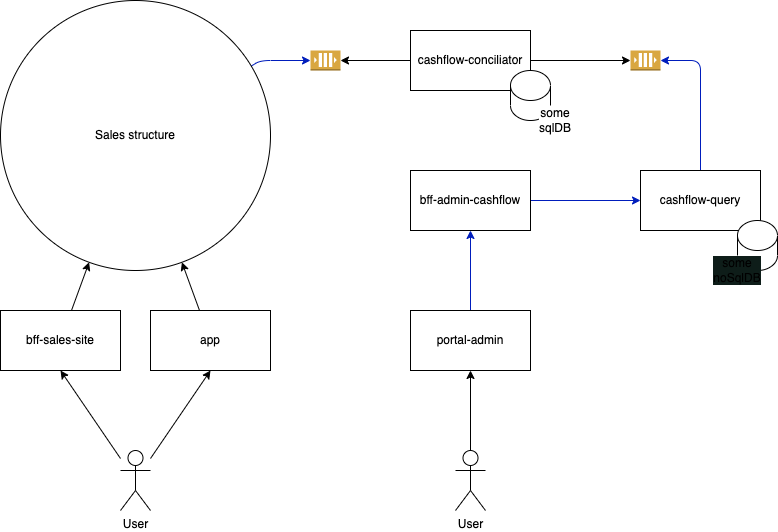

The diagram above was exported from draw.io. Its source (the exported page's mxGraphModel, read from the mxfile embedded in the PNG):
<mxGraphModel dx="906" dy="682" grid="1" gridSize="10" guides="1" tooltips="1" connect="1" arrows="1" fold="1" page="1" pageScale="1" pageWidth="827" pageHeight="1169" math="0" shadow="0">
  <root>
    <mxCell id="0" />
    <mxCell id="1" parent="0" />
    <mxCell id="8" style="edgeStyle=none;html=1;fillColor=#0050ef;strokeColor=#001DBC;" parent="1" source="2" target="7" edge="1">
      <mxGeometry relative="1" as="geometry">
        <mxPoint x="700" y="250" as="targetPoint" />
      </mxGeometry>
    </mxCell>
    <mxCell id="2" value="bff-admin-cashflow" style="rounded=0;whiteSpace=wrap;html=1;" parent="1" vertex="1">
      <mxGeometry x="460" y="180" width="120" height="60" as="geometry" />
    </mxCell>
    <mxCell id="5" style="edgeStyle=none;html=1;" parent="1" source="3" target="4" edge="1">
      <mxGeometry relative="1" as="geometry" />
    </mxCell>
    <mxCell id="3" value="User" style="shape=umlActor;verticalLabelPosition=bottom;verticalAlign=top;html=1;outlineConnect=0;" parent="1" vertex="1">
      <mxGeometry x="505" y="460" width="30" height="60" as="geometry" />
    </mxCell>
    <mxCell id="6" style="edgeStyle=none;html=1;entryX=0.5;entryY=1;entryDx=0;entryDy=0;fillColor=#0050ef;strokeColor=#001DBC;" parent="1" source="4" target="2" edge="1">
      <mxGeometry relative="1" as="geometry" />
    </mxCell>
    <mxCell id="4" value="portal-admin" style="rounded=0;whiteSpace=wrap;html=1;" parent="1" vertex="1">
      <mxGeometry x="460" y="320" width="120" height="60" as="geometry" />
    </mxCell>
    <mxCell id="19" style="edgeStyle=none;html=1;entryX=1;entryY=0.5;entryDx=0;entryDy=0;entryPerimeter=0;fillColor=#0050ef;strokeColor=#001DBC;" parent="1" source="7" target="16" edge="1">
      <mxGeometry relative="1" as="geometry">
        <Array as="points">
          <mxPoint x="750" y="70" />
        </Array>
      </mxGeometry>
    </mxCell>
    <mxCell id="7" value="cashflow-query" style="rounded=0;whiteSpace=wrap;html=1;" parent="1" vertex="1">
      <mxGeometry x="690" y="180" width="120" height="60" as="geometry" />
    </mxCell>
    <mxCell id="18" style="edgeStyle=none;html=1;entryX=0;entryY=0.5;entryDx=0;entryDy=0;entryPerimeter=0;" parent="1" source="11" target="16" edge="1">
      <mxGeometry relative="1" as="geometry" />
    </mxCell>
    <mxCell id="33" style="edgeStyle=none;html=1;entryX=1;entryY=0.5;entryDx=0;entryDy=0;entryPerimeter=0;" parent="1" source="11" target="31" edge="1">
      <mxGeometry relative="1" as="geometry" />
    </mxCell>
    <mxCell id="11" value="cashflow-conciliator" style="rounded=0;whiteSpace=wrap;html=1;" parent="1" vertex="1">
      <mxGeometry x="460" y="40" width="120" height="60" as="geometry" />
    </mxCell>
    <mxCell id="16" value="" style="outlineConnect=0;dashed=0;verticalLabelPosition=bottom;verticalAlign=top;align=center;html=1;shape=mxgraph.aws3.queue;fillColor=#D9A741;gradientColor=none;" parent="1" vertex="1">
      <mxGeometry x="680" y="60" width="30" height="20" as="geometry" />
    </mxCell>
    <mxCell id="25" style="edgeStyle=none;html=1;entryX=0.5;entryY=1;entryDx=0;entryDy=0;" parent="1" source="22" target="24" edge="1">
      <mxGeometry relative="1" as="geometry" />
    </mxCell>
    <mxCell id="26" style="edgeStyle=none;html=1;entryX=0.5;entryY=1;entryDx=0;entryDy=0;" parent="1" source="22" target="23" edge="1">
      <mxGeometry relative="1" as="geometry" />
    </mxCell>
    <mxCell id="22" value="User" style="shape=umlActor;verticalLabelPosition=bottom;verticalAlign=top;html=1;outlineConnect=0;" parent="1" vertex="1">
      <mxGeometry x="170" y="460" width="30" height="60" as="geometry" />
    </mxCell>
    <mxCell id="29" style="edgeStyle=none;html=1;" parent="1" source="23" target="27" edge="1">
      <mxGeometry relative="1" as="geometry" />
    </mxCell>
    <mxCell id="23" value="bff-sales-site" style="rounded=0;whiteSpace=wrap;html=1;" parent="1" vertex="1">
      <mxGeometry x="50" y="320" width="120" height="60" as="geometry" />
    </mxCell>
    <mxCell id="28" style="edgeStyle=none;html=1;" parent="1" source="24" target="27" edge="1">
      <mxGeometry relative="1" as="geometry" />
    </mxCell>
    <mxCell id="24" value="app" style="rounded=0;whiteSpace=wrap;html=1;" parent="1" vertex="1">
      <mxGeometry x="200" y="320" width="120" height="60" as="geometry" />
    </mxCell>
    <mxCell id="32" style="edgeStyle=none;html=1;entryX=0;entryY=0.5;entryDx=0;entryDy=0;entryPerimeter=0;fillColor=#0050ef;strokeColor=#001DBC;" parent="1" source="27" target="31" edge="1">
      <mxGeometry relative="1" as="geometry">
        <Array as="points">
          <mxPoint x="310" y="70" />
        </Array>
      </mxGeometry>
    </mxCell>
    <mxCell id="27" value="Sales structure" style="ellipse;whiteSpace=wrap;html=1;aspect=fixed;" parent="1" vertex="1">
      <mxGeometry x="50" y="10" width="270" height="270" as="geometry" />
    </mxCell>
    <mxCell id="31" value="" style="outlineConnect=0;dashed=0;verticalLabelPosition=bottom;verticalAlign=top;align=center;html=1;shape=mxgraph.aws3.queue;fillColor=#D9A741;gradientColor=none;" parent="1" vertex="1">
      <mxGeometry x="360" y="60" width="30" height="20" as="geometry" />
    </mxCell>
    <mxCell id="34" value="" style="shape=cylinder3;whiteSpace=wrap;html=1;boundedLbl=1;backgroundOutline=1;size=15;" parent="1" vertex="1">
      <mxGeometry x="560" y="80" width="40" height="50" as="geometry" />
    </mxCell>
    <mxCell id="35" value="some sqlDB" style="text;html=1;strokeColor=none;fillColor=none;align=center;verticalAlign=middle;whiteSpace=wrap;rounded=0;labelBackgroundColor=default;" parent="1" vertex="1">
      <mxGeometry x="590" y="120" width="30" height="20" as="geometry" />
    </mxCell>
    <mxCell id="36" value="" style="shape=cylinder3;whiteSpace=wrap;html=1;boundedLbl=1;backgroundOutline=1;size=15;" parent="1" vertex="1">
      <mxGeometry x="787" y="230" width="40" height="50" as="geometry" />
    </mxCell>
    <mxCell id="37" value="some noSqlDB" style="text;html=1;strokeColor=none;fillColor=none;align=center;verticalAlign=middle;whiteSpace=wrap;rounded=0;labelBorderColor=none;labelBackgroundColor=#0E1D19;" parent="1" vertex="1">
      <mxGeometry x="772" y="270" width="30" height="20" as="geometry" />
    </mxCell>
  </root>
</mxGraphModel>